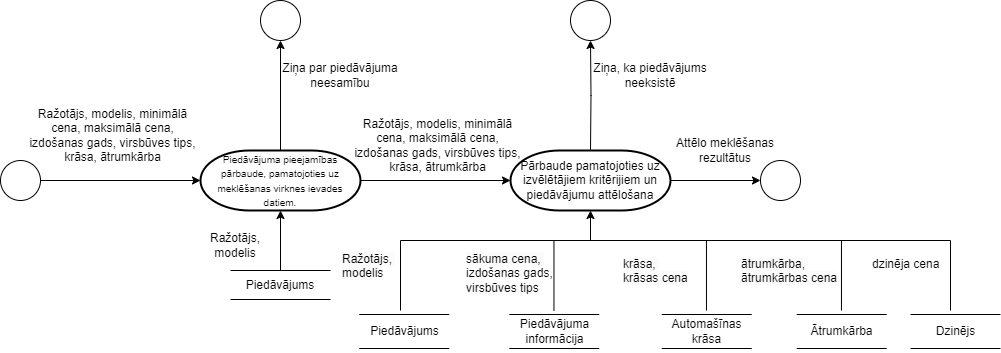

The diagram above was exported from draw.io. Its source (the exported page's mxGraphModel, read from the mxfile embedded in the PNG):
<mxGraphModel dx="1402" dy="771" grid="1" gridSize="10" guides="1" tooltips="1" connect="1" arrows="1" fold="1" page="1" pageScale="1" pageWidth="2339" pageHeight="3300" background="#ffffff" math="0" shadow="0">
  <root>
    <mxCell id="0" />
    <mxCell id="1" parent="0" />
    <mxCell id="e_pYhNJS7zAim-09Fupd-1" value="" style="ellipse;whiteSpace=wrap;html=1;aspect=fixed;" parent="1" vertex="1">
      <mxGeometry x="170" y="480" width="40" height="40" as="geometry" />
    </mxCell>
    <mxCell id="e_pYhNJS7zAim-09Fupd-2" value="" style="endArrow=classic;html=1;rounded=0;exitX=1;exitY=0.5;exitDx=0;exitDy=0;" parent="1" source="e_pYhNJS7zAim-09Fupd-1" edge="1">
      <mxGeometry width="50" height="50" relative="1" as="geometry">
        <mxPoint x="250" y="500" as="sourcePoint" />
        <mxPoint x="370" y="500" as="targetPoint" />
      </mxGeometry>
    </mxCell>
    <mxCell id="e_pYhNJS7zAim-09Fupd-4" style="edgeStyle=orthogonalEdgeStyle;rounded=0;orthogonalLoop=1;jettySize=auto;html=1;entryX=0.5;entryY=1;entryDx=0;entryDy=0;exitX=0.5;exitY=0;exitDx=0;exitDy=0;exitPerimeter=0;" parent="1" source="e_pYhNJS7zAim-09Fupd-6" target="e_pYhNJS7zAim-09Fupd-8" edge="1">
      <mxGeometry relative="1" as="geometry">
        <mxPoint x="430" y="470" as="sourcePoint" />
        <mxPoint x="451" y="300" as="targetPoint" />
      </mxGeometry>
    </mxCell>
    <mxCell id="e_pYhNJS7zAim-09Fupd-5" style="edgeStyle=orthogonalEdgeStyle;rounded=0;orthogonalLoop=1;jettySize=auto;html=1;entryX=0;entryY=0.5;entryDx=0;entryDy=0;entryPerimeter=0;" parent="1" edge="1">
      <mxGeometry relative="1" as="geometry">
        <mxPoint x="930" y="500" as="targetPoint" />
        <mxPoint x="840" y="500" as="sourcePoint" />
      </mxGeometry>
    </mxCell>
    <mxCell id="e_pYhNJS7zAim-09Fupd-6" value="&lt;font style=&quot;font-size: 10px;&quot;&gt;Piedāvājuma pieejamības pārbaude, pamatojoties uz meklēšanas virknes ievades datiem.&lt;/font&gt;" style="strokeWidth=2;html=1;shape=mxgraph.flowchart.terminator;whiteSpace=wrap;" parent="1" vertex="1">
      <mxGeometry x="370" y="470" width="160" height="60" as="geometry" />
    </mxCell>
    <mxCell id="e_pYhNJS7zAim-09Fupd-7" value="Ziņa par piedāvājuma neesamību" style="text;html=1;strokeColor=none;fillColor=none;align=center;verticalAlign=middle;whiteSpace=wrap;rounded=0;" parent="1" vertex="1">
      <mxGeometry x="450" y="380" width="120" height="30" as="geometry" />
    </mxCell>
    <mxCell id="e_pYhNJS7zAim-09Fupd-8" value="" style="ellipse;whiteSpace=wrap;html=1;aspect=fixed;" parent="1" vertex="1">
      <mxGeometry x="430" y="320" width="40" height="40" as="geometry" />
    </mxCell>
    <mxCell id="e_pYhNJS7zAim-09Fupd-9" value="" style="ellipse;whiteSpace=wrap;html=1;aspect=fixed;" parent="1" vertex="1">
      <mxGeometry x="930" y="480" width="40" height="40" as="geometry" />
    </mxCell>
    <mxCell id="e_pYhNJS7zAim-09Fupd-11" value="" style="endArrow=none;html=1;rounded=0;" parent="1" edge="1">
      <mxGeometry width="50" height="50" relative="1" as="geometry">
        <mxPoint x="400" y="590" as="sourcePoint" />
        <mxPoint x="500" y="590" as="targetPoint" />
      </mxGeometry>
    </mxCell>
    <mxCell id="e_pYhNJS7zAim-09Fupd-12" value="" style="endArrow=none;html=1;rounded=0;" parent="1" edge="1">
      <mxGeometry width="50" height="50" relative="1" as="geometry">
        <mxPoint x="400" y="619" as="sourcePoint" />
        <mxPoint x="500" y="619" as="targetPoint" />
      </mxGeometry>
    </mxCell>
    <mxCell id="e_pYhNJS7zAim-09Fupd-13" value="" style="endArrow=classic;html=1;rounded=0;entryX=0.5;entryY=1;entryDx=0;entryDy=0;entryPerimeter=0;exitX=0.5;exitY=0;exitDx=0;exitDy=0;" parent="1" source="e_pYhNJS7zAim-09Fupd-14" edge="1">
      <mxGeometry width="50" height="50" relative="1" as="geometry">
        <mxPoint x="450" y="560" as="sourcePoint" />
        <mxPoint x="450" y="530" as="targetPoint" />
      </mxGeometry>
    </mxCell>
    <mxCell id="e_pYhNJS7zAim-09Fupd-14" value="Piedāvājums" style="text;html=1;strokeColor=none;fillColor=none;align=center;verticalAlign=middle;whiteSpace=wrap;rounded=0;" parent="1" vertex="1">
      <mxGeometry x="420" y="590" width="60" height="30" as="geometry" />
    </mxCell>
    <mxCell id="e_pYhNJS7zAim-09Fupd-15" value="Ražotājs, modelis" style="text;html=1;strokeColor=none;fillColor=none;align=center;verticalAlign=middle;whiteSpace=wrap;rounded=0;" parent="1" vertex="1">
      <mxGeometry x="360" y="550" width="90" height="30" as="geometry" />
    </mxCell>
    <mxCell id="e_pYhNJS7zAim-09Fupd-16" value="Pārbaude pamatojoties uz izvēlētājiem kritērijiem un piedāvājumu attēlošana" style="strokeWidth=2;html=1;shape=mxgraph.flowchart.terminator;whiteSpace=wrap;" parent="1" vertex="1">
      <mxGeometry x="680" y="470" width="160" height="60" as="geometry" />
    </mxCell>
    <mxCell id="e_pYhNJS7zAim-09Fupd-17" style="edgeStyle=orthogonalEdgeStyle;rounded=0;orthogonalLoop=1;jettySize=auto;html=1;entryX=0;entryY=0.5;entryDx=0;entryDy=0;entryPerimeter=0;" parent="1" source="e_pYhNJS7zAim-09Fupd-6" target="e_pYhNJS7zAim-09Fupd-16" edge="1">
      <mxGeometry relative="1" as="geometry" />
    </mxCell>
    <mxCell id="e_pYhNJS7zAim-09Fupd-19" value="Attēlo meklēšanas rezultātus" style="text;html=1;strokeColor=none;fillColor=none;align=center;verticalAlign=middle;whiteSpace=wrap;rounded=0;" parent="1" vertex="1">
      <mxGeometry x="840" y="450" width="110" height="40" as="geometry" />
    </mxCell>
    <mxCell id="e_pYhNJS7zAim-09Fupd-20" style="edgeStyle=orthogonalEdgeStyle;rounded=0;orthogonalLoop=1;jettySize=auto;html=1;entryX=0.5;entryY=1;entryDx=0;entryDy=0;exitX=0.5;exitY=0;exitDx=0;exitDy=0;exitPerimeter=0;" parent="1" target="e_pYhNJS7zAim-09Fupd-22" edge="1">
      <mxGeometry relative="1" as="geometry">
        <mxPoint x="760" y="470" as="sourcePoint" />
        <mxPoint x="761" y="300" as="targetPoint" />
      </mxGeometry>
    </mxCell>
    <mxCell id="e_pYhNJS7zAim-09Fupd-21" value="Ziņa, ka piedāvājums neeksistē" style="text;html=1;strokeColor=none;fillColor=none;align=center;verticalAlign=middle;whiteSpace=wrap;rounded=0;" parent="1" vertex="1">
      <mxGeometry x="760" y="380" width="120" height="30" as="geometry" />
    </mxCell>
    <mxCell id="e_pYhNJS7zAim-09Fupd-22" value="" style="ellipse;whiteSpace=wrap;html=1;aspect=fixed;" parent="1" vertex="1">
      <mxGeometry x="740" y="320" width="40" height="40" as="geometry" />
    </mxCell>
    <mxCell id="e_pYhNJS7zAim-09Fupd-25" value="" style="endArrow=none;html=1;rounded=0;" parent="1" edge="1">
      <mxGeometry width="50" height="50" relative="1" as="geometry">
        <mxPoint x="570" y="560" as="sourcePoint" />
        <mxPoint x="1120" y="560" as="targetPoint" />
      </mxGeometry>
    </mxCell>
    <mxCell id="e_pYhNJS7zAim-09Fupd-27" value="" style="endArrow=classic;html=1;rounded=0;entryX=0.5;entryY=1;entryDx=0;entryDy=0;entryPerimeter=0;" parent="1" edge="1">
      <mxGeometry width="50" height="50" relative="1" as="geometry">
        <mxPoint x="760" y="560" as="sourcePoint" />
        <mxPoint x="760" y="530" as="targetPoint" />
      </mxGeometry>
    </mxCell>
    <mxCell id="BBZD5eG5G2goISW25MvE-1" value="Ražotājs, modelis, minimālā cena, maksimālā cena, izdošanas gads, virsbūves tips, krāsa, ātrumkārba" style="text;html=1;strokeColor=none;fillColor=none;align=center;verticalAlign=middle;whiteSpace=wrap;rounded=0;" parent="1" vertex="1">
      <mxGeometry x="195" y="390" width="175" height="130" as="geometry" />
    </mxCell>
    <mxCell id="BBZD5eG5G2goISW25MvE-4" value="&lt;span style=&quot;font-weight: normal;&quot;&gt;Piedāvājums&lt;/span&gt;" style="text;align=center;fontStyle=1;verticalAlign=middle;spacingLeft=3;spacingRight=3;strokeColor=none;rotatable=0;points=[[0,0.5],[1,0.5]];portConstraint=eastwest;html=1;" parent="1" vertex="1">
      <mxGeometry x="533.75" y="638" width="80" height="26" as="geometry" />
    </mxCell>
    <mxCell id="BBZD5eG5G2goISW25MvE-5" value="" style="line;strokeWidth=1;fillColor=none;align=left;verticalAlign=middle;spacingTop=-1;spacingLeft=3;spacingRight=3;rotatable=0;labelPosition=right;points=[];portConstraint=eastwest;strokeColor=inherit;" parent="1" vertex="1">
      <mxGeometry x="528.75" y="630" width="90" height="8" as="geometry" />
    </mxCell>
    <mxCell id="BBZD5eG5G2goISW25MvE-6" value="" style="line;strokeWidth=1;fillColor=none;align=left;verticalAlign=middle;spacingTop=-1;spacingLeft=3;spacingRight=3;rotatable=0;labelPosition=right;points=[];portConstraint=eastwest;strokeColor=inherit;" parent="1" vertex="1">
      <mxGeometry x="528.75" y="664" width="90" height="8" as="geometry" />
    </mxCell>
    <mxCell id="BBZD5eG5G2goISW25MvE-7" value="&lt;span style=&quot;font-weight: normal;&quot;&gt;Piedāvājuma&lt;/span&gt;&lt;div&gt;&lt;span style=&quot;font-weight: normal;&quot;&gt;informācija&lt;/span&gt;&lt;/div&gt;" style="text;align=center;fontStyle=1;verticalAlign=middle;spacingLeft=3;spacingRight=3;strokeColor=none;rotatable=0;points=[[0,0.5],[1,0.5]];portConstraint=eastwest;html=1;" parent="1" vertex="1">
      <mxGeometry x="683.75" y="638" width="80" height="26" as="geometry" />
    </mxCell>
    <mxCell id="BBZD5eG5G2goISW25MvE-8" value="" style="line;strokeWidth=1;fillColor=none;align=left;verticalAlign=middle;spacingTop=-1;spacingLeft=3;spacingRight=3;rotatable=0;labelPosition=right;points=[];portConstraint=eastwest;strokeColor=inherit;" parent="1" vertex="1">
      <mxGeometry x="678.75" y="630" width="90" height="8" as="geometry" />
    </mxCell>
    <mxCell id="BBZD5eG5G2goISW25MvE-9" value="" style="line;strokeWidth=1;fillColor=none;align=left;verticalAlign=middle;spacingTop=-1;spacingLeft=3;spacingRight=3;rotatable=0;labelPosition=right;points=[];portConstraint=eastwest;strokeColor=inherit;" parent="1" vertex="1">
      <mxGeometry x="678.75" y="664" width="90" height="8" as="geometry" />
    </mxCell>
    <mxCell id="BBZD5eG5G2goISW25MvE-10" value="&lt;span style=&quot;font-weight: 400;&quot;&gt;Automašīnas&lt;/span&gt;&lt;div&gt;&lt;span style=&quot;font-weight: 400;&quot;&gt;krāsa&lt;/span&gt;&lt;/div&gt;" style="text;align=center;fontStyle=1;verticalAlign=middle;spacingLeft=3;spacingRight=3;strokeColor=none;rotatable=0;points=[[0,0.5],[1,0.5]];portConstraint=eastwest;html=1;" parent="1" vertex="1">
      <mxGeometry x="836.25" y="638" width="80" height="26" as="geometry" />
    </mxCell>
    <mxCell id="BBZD5eG5G2goISW25MvE-11" value="" style="line;strokeWidth=1;fillColor=none;align=left;verticalAlign=middle;spacingTop=-1;spacingLeft=3;spacingRight=3;rotatable=0;labelPosition=right;points=[];portConstraint=eastwest;strokeColor=inherit;" parent="1" vertex="1">
      <mxGeometry x="831.25" y="630" width="90" height="8" as="geometry" />
    </mxCell>
    <mxCell id="BBZD5eG5G2goISW25MvE-12" value="" style="line;strokeWidth=1;fillColor=none;align=left;verticalAlign=middle;spacingTop=-1;spacingLeft=3;spacingRight=3;rotatable=0;labelPosition=right;points=[];portConstraint=eastwest;strokeColor=inherit;" parent="1" vertex="1">
      <mxGeometry x="831.25" y="664" width="90" height="8" as="geometry" />
    </mxCell>
    <mxCell id="BBZD5eG5G2goISW25MvE-13" value="&lt;span style=&quot;font-weight: 400;&quot;&gt;Ātrumkārba&lt;/span&gt;" style="text;align=center;fontStyle=1;verticalAlign=middle;spacingLeft=3;spacingRight=3;strokeColor=none;rotatable=0;points=[[0,0.5],[1,0.5]];portConstraint=eastwest;html=1;" parent="1" vertex="1">
      <mxGeometry x="971.25" y="638" width="80" height="26" as="geometry" />
    </mxCell>
    <mxCell id="BBZD5eG5G2goISW25MvE-14" value="" style="line;strokeWidth=1;fillColor=none;align=left;verticalAlign=middle;spacingTop=-1;spacingLeft=3;spacingRight=3;rotatable=0;labelPosition=right;points=[];portConstraint=eastwest;strokeColor=inherit;" parent="1" vertex="1">
      <mxGeometry x="966.25" y="630" width="90" height="8" as="geometry" />
    </mxCell>
    <mxCell id="BBZD5eG5G2goISW25MvE-15" value="" style="line;strokeWidth=1;fillColor=none;align=left;verticalAlign=middle;spacingTop=-1;spacingLeft=3;spacingRight=3;rotatable=0;labelPosition=right;points=[];portConstraint=eastwest;strokeColor=inherit;" parent="1" vertex="1">
      <mxGeometry x="966.25" y="664" width="90" height="8" as="geometry" />
    </mxCell>
    <mxCell id="BBZD5eG5G2goISW25MvE-20" value="&lt;span style=&quot;color: rgb(0, 0, 0); font-family: Helvetica; font-size: 12px; font-style: normal; font-variant-ligatures: normal; font-variant-caps: normal; font-weight: 400; letter-spacing: normal; orphans: 2; text-align: center; text-indent: 0px; text-transform: none; widows: 2; word-spacing: 0px; -webkit-text-stroke-width: 0px; white-space: normal; background-color: rgb(251, 251, 251); text-decoration-thickness: initial; text-decoration-style: initial; text-decoration-color: initial; display: inline !important; float: none;&quot;&gt;Ražotājs,&amp;nbsp;&lt;/span&gt;&lt;div&gt;&lt;span style=&quot;color: rgb(0, 0, 0); font-family: Helvetica; font-size: 12px; font-style: normal; font-variant-ligatures: normal; font-variant-caps: normal; font-weight: 400; letter-spacing: normal; orphans: 2; text-align: center; text-indent: 0px; text-transform: none; widows: 2; word-spacing: 0px; -webkit-text-stroke-width: 0px; white-space: normal; background-color: rgb(251, 251, 251); text-decoration-thickness: initial; text-decoration-style: initial; text-decoration-color: initial; display: inline !important; float: none;&quot;&gt;modelis&lt;/span&gt;&lt;/div&gt;" style="text;whiteSpace=wrap;html=1;" parent="1" vertex="1">
      <mxGeometry x="510" y="565" width="76.25" height="50" as="geometry" />
    </mxCell>
    <mxCell id="BBZD5eG5G2goISW25MvE-21" value="&lt;span style=&quot;color: rgb(0, 0, 0); font-family: Helvetica; font-size: 12px; font-style: normal; font-variant-ligatures: normal; font-variant-caps: normal; font-weight: 400; letter-spacing: normal; orphans: 2; text-align: center; text-indent: 0px; text-transform: none; widows: 2; word-spacing: 0px; -webkit-text-stroke-width: 0px; white-space: normal; background-color: rgb(251, 251, 251); text-decoration-thickness: initial; text-decoration-style: initial; text-decoration-color: initial; display: inline !important; float: none;&quot;&gt;sākuma cena,&amp;nbsp;&lt;/span&gt;&lt;div&gt;&lt;span style=&quot;text-align: center;&quot;&gt;izdošanas gads,&amp;nbsp;&lt;/span&gt;&lt;div&gt;&lt;div&gt;&lt;span style=&quot;color: rgb(0, 0, 0); font-family: Helvetica; font-size: 12px; font-style: normal; font-variant-ligatures: normal; font-variant-caps: normal; font-weight: 400; letter-spacing: normal; orphans: 2; text-align: center; text-indent: 0px; text-transform: none; widows: 2; word-spacing: 0px; -webkit-text-stroke-width: 0px; white-space: normal; background-color: rgb(251, 251, 251); text-decoration-thickness: initial; text-decoration-style: initial; text-decoration-color: initial; display: inline !important; float: none;&quot;&gt;virsbūves tips&lt;/span&gt;&lt;/div&gt;&lt;/div&gt;&lt;/div&gt;" style="text;whiteSpace=wrap;html=1;" parent="1" vertex="1">
      <mxGeometry x="633.75" y="565" width="106.25" height="50" as="geometry" />
    </mxCell>
    <mxCell id="BBZD5eG5G2goISW25MvE-22" value="&lt;span style=&quot;color: rgb(0, 0, 0); font-family: Helvetica; font-size: 12px; font-style: normal; font-variant-ligatures: normal; font-variant-caps: normal; font-weight: 400; letter-spacing: normal; orphans: 2; text-align: center; text-indent: 0px; text-transform: none; widows: 2; word-spacing: 0px; -webkit-text-stroke-width: 0px; white-space: normal; background-color: rgb(251, 251, 251); text-decoration-thickness: initial; text-decoration-style: initial; text-decoration-color: initial; display: inline !important; float: none;&quot;&gt;krāsa,&amp;nbsp;&lt;/span&gt;&lt;div&gt;&lt;span style=&quot;color: rgb(0, 0, 0); font-family: Helvetica; font-size: 12px; font-style: normal; font-variant-ligatures: normal; font-variant-caps: normal; font-weight: 400; letter-spacing: normal; orphans: 2; text-align: center; text-indent: 0px; text-transform: none; widows: 2; word-spacing: 0px; -webkit-text-stroke-width: 0px; white-space: normal; background-color: rgb(251, 251, 251); text-decoration-thickness: initial; text-decoration-style: initial; text-decoration-color: initial; display: inline !important; float: none;&quot;&gt;krāsas cena&lt;/span&gt;&lt;/div&gt;" style="text;whiteSpace=wrap;html=1;" parent="1" vertex="1">
      <mxGeometry x="791.25" y="570" width="78.75" height="40" as="geometry" />
    </mxCell>
    <mxCell id="BBZD5eG5G2goISW25MvE-23" value="&lt;span style=&quot;color: rgb(0, 0, 0); font-family: Helvetica; font-size: 12px; font-style: normal; font-variant-ligatures: normal; font-variant-caps: normal; font-weight: 400; letter-spacing: normal; orphans: 2; text-align: center; text-indent: 0px; text-transform: none; widows: 2; word-spacing: 0px; -webkit-text-stroke-width: 0px; white-space: normal; background-color: rgb(251, 251, 251); text-decoration-thickness: initial; text-decoration-style: initial; text-decoration-color: initial; display: inline !important; float: none;&quot;&gt;ātrumkārba,&amp;nbsp;&lt;/span&gt;&lt;div&gt;&lt;span style=&quot;color: rgb(0, 0, 0); font-family: Helvetica; font-size: 12px; font-style: normal; font-variant-ligatures: normal; font-variant-caps: normal; font-weight: 400; letter-spacing: normal; orphans: 2; text-align: center; text-indent: 0px; text-transform: none; widows: 2; word-spacing: 0px; -webkit-text-stroke-width: 0px; white-space: normal; background-color: rgb(251, 251, 251); text-decoration-thickness: initial; text-decoration-style: initial; text-decoration-color: initial; display: inline !important; float: none;&quot;&gt;ātrumkārbas cena&lt;/span&gt;&lt;/div&gt;" style="text;whiteSpace=wrap;html=1;" parent="1" vertex="1">
      <mxGeometry x="908.75" y="570" width="105" height="40" as="geometry" />
    </mxCell>
    <mxCell id="BBZD5eG5G2goISW25MvE-24" value="" style="endArrow=none;html=1;rounded=0;" parent="1" edge="1">
      <mxGeometry width="50" height="50" relative="1" as="geometry">
        <mxPoint x="570" y="560" as="sourcePoint" />
        <mxPoint x="570" y="630" as="targetPoint" />
      </mxGeometry>
    </mxCell>
    <mxCell id="BBZD5eG5G2goISW25MvE-25" value="" style="endArrow=none;html=1;rounded=0;" parent="1" edge="1">
      <mxGeometry width="50" height="50" relative="1" as="geometry">
        <mxPoint x="723.46" y="560" as="sourcePoint" />
        <mxPoint x="723.46" y="630" as="targetPoint" />
      </mxGeometry>
    </mxCell>
    <mxCell id="BBZD5eG5G2goISW25MvE-26" value="" style="endArrow=none;html=1;rounded=0;" parent="1" edge="1">
      <mxGeometry width="50" height="50" relative="1" as="geometry">
        <mxPoint x="875.96" y="560" as="sourcePoint" />
        <mxPoint x="875.96" y="630" as="targetPoint" />
      </mxGeometry>
    </mxCell>
    <mxCell id="BBZD5eG5G2goISW25MvE-27" value="" style="endArrow=none;html=1;rounded=0;" parent="1" edge="1">
      <mxGeometry width="50" height="50" relative="1" as="geometry">
        <mxPoint x="1010.96" y="560" as="sourcePoint" />
        <mxPoint x="1010.96" y="630" as="targetPoint" />
      </mxGeometry>
    </mxCell>
    <mxCell id="BBZD5eG5G2goISW25MvE-29" value="&lt;span style=&quot;font-weight: 400;&quot;&gt;Dzinējs&lt;/span&gt;" style="text;align=center;fontStyle=1;verticalAlign=middle;spacingLeft=3;spacingRight=3;strokeColor=none;rotatable=0;points=[[0,0.5],[1,0.5]];portConstraint=eastwest;html=1;" parent="1" vertex="1">
      <mxGeometry x="1085" y="638" width="80" height="26" as="geometry" />
    </mxCell>
    <mxCell id="BBZD5eG5G2goISW25MvE-30" value="" style="line;strokeWidth=1;fillColor=none;align=left;verticalAlign=middle;spacingTop=-1;spacingLeft=3;spacingRight=3;rotatable=0;labelPosition=right;points=[];portConstraint=eastwest;strokeColor=inherit;" parent="1" vertex="1">
      <mxGeometry x="1080" y="630" width="90" height="8" as="geometry" />
    </mxCell>
    <mxCell id="BBZD5eG5G2goISW25MvE-31" value="" style="line;strokeWidth=1;fillColor=none;align=left;verticalAlign=middle;spacingTop=-1;spacingLeft=3;spacingRight=3;rotatable=0;labelPosition=right;points=[];portConstraint=eastwest;strokeColor=inherit;" parent="1" vertex="1">
      <mxGeometry x="1080" y="664" width="90" height="8" as="geometry" />
    </mxCell>
    <mxCell id="BBZD5eG5G2goISW25MvE-33" value="&lt;span style=&quot;text-align: center;&quot;&gt;dzinēja cena&lt;/span&gt;" style="text;whiteSpace=wrap;html=1;" parent="1" vertex="1">
      <mxGeometry x="1040" y="570" width="80" height="40" as="geometry" />
    </mxCell>
    <mxCell id="BBZD5eG5G2goISW25MvE-34" value="" style="endArrow=none;html=1;rounded=0;" parent="1" edge="1">
      <mxGeometry width="50" height="50" relative="1" as="geometry">
        <mxPoint x="1120" y="560" as="sourcePoint" />
        <mxPoint x="1120" y="630" as="targetPoint" />
      </mxGeometry>
    </mxCell>
    <mxCell id="BBZD5eG5G2goISW25MvE-35" value="Ražotājs, modelis, minimālā cena, maksimālā cena, izdošanas gads, virsbūves tips, krāsa, ātrumkārba" style="text;html=1;strokeColor=none;fillColor=none;align=center;verticalAlign=middle;whiteSpace=wrap;rounded=0;" parent="1" vertex="1">
      <mxGeometry x="520" y="400" width="175" height="130" as="geometry" />
    </mxCell>
  </root>
</mxGraphModel>